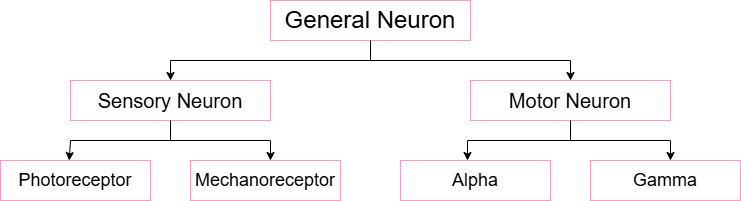

The diagram above was exported from draw.io. Its source (the exported page's mxGraphModel, read from the mxfile embedded in the PNG):
<mxGraphModel dx="794" dy="412" grid="1" gridSize="10" guides="1" tooltips="1" connect="1" arrows="1" fold="1" page="1" pageScale="1" pageWidth="827" pageHeight="1169" math="0" shadow="0">
  <root>
    <mxCell id="0" />
    <mxCell id="1" parent="0" />
    <mxCell id="dl7EMJBqDXSRudICi1gH-2" value="&lt;font style=&quot;font-size: 24px;&quot;&gt;General Neuron&lt;/font&gt;" style="rounded=0;whiteSpace=wrap;html=1;strokeColor=#FF99CC;" vertex="1" parent="1">
      <mxGeometry x="320" y="40" width="200" height="40" as="geometry" />
    </mxCell>
    <mxCell id="dl7EMJBqDXSRudICi1gH-4" value="&lt;font style=&quot;font-size: 20px;&quot;&gt;Sensory Neuron&lt;/font&gt;" style="rounded=0;whiteSpace=wrap;html=1;strokeColor=#FF99CC;" vertex="1" parent="1">
      <mxGeometry x="120" y="120" width="200" height="40" as="geometry" />
    </mxCell>
    <mxCell id="dl7EMJBqDXSRudICi1gH-5" value="&lt;font style=&quot;font-size: 20px;&quot;&gt;Motor Neuron&lt;/font&gt;" style="rounded=0;whiteSpace=wrap;html=1;strokeColor=#FF99CC;" vertex="1" parent="1">
      <mxGeometry x="520" y="120" width="200" height="40" as="geometry" />
    </mxCell>
    <mxCell id="dl7EMJBqDXSRudICi1gH-6" value="&lt;font style=&quot;font-size: 18px;&quot;&gt;Photoreceptor&lt;/font&gt;" style="rounded=0;whiteSpace=wrap;html=1;strokeColor=#FF99CC;" vertex="1" parent="1">
      <mxGeometry x="50" y="200" width="150" height="40" as="geometry" />
    </mxCell>
    <mxCell id="dl7EMJBqDXSRudICi1gH-7" value="&lt;font style=&quot;font-size: 18px;&quot;&gt;Mechanoreceptor&lt;/font&gt;" style="rounded=0;whiteSpace=wrap;html=1;strokeColor=#FF99CC;" vertex="1" parent="1">
      <mxGeometry x="240" y="200" width="150" height="40" as="geometry" />
    </mxCell>
    <mxCell id="dl7EMJBqDXSRudICi1gH-10" value="&lt;font style=&quot;font-size: 18px;&quot;&gt;Alpha&lt;/font&gt;" style="rounded=0;whiteSpace=wrap;html=1;strokeColor=#FF99CC;" vertex="1" parent="1">
      <mxGeometry x="450" y="200" width="150" height="40" as="geometry" />
    </mxCell>
    <mxCell id="dl7EMJBqDXSRudICi1gH-11" value="&lt;font style=&quot;font-size: 18px;&quot;&gt;Gamma&lt;/font&gt;" style="rounded=0;whiteSpace=wrap;html=1;strokeColor=#FF99CC;" vertex="1" parent="1">
      <mxGeometry x="640" y="200" width="150" height="40" as="geometry" />
    </mxCell>
    <mxCell id="dl7EMJBqDXSRudICi1gH-13" value="" style="endArrow=classic;html=1;rounded=0;exitX=0.5;exitY=1;exitDx=0;exitDy=0;entryX=0.5;entryY=0;entryDx=0;entryDy=0;" edge="1" parent="1" source="dl7EMJBqDXSRudICi1gH-2" target="dl7EMJBqDXSRudICi1gH-5">
      <mxGeometry width="50" height="50" relative="1" as="geometry">
        <mxPoint x="420" y="220" as="sourcePoint" />
        <mxPoint x="470" y="170" as="targetPoint" />
        <Array as="points">
          <mxPoint x="420" y="100" />
          <mxPoint x="620" y="100" />
        </Array>
      </mxGeometry>
    </mxCell>
    <mxCell id="dl7EMJBqDXSRudICi1gH-14" value="" style="endArrow=classic;html=1;rounded=0;entryX=0.5;entryY=0;entryDx=0;entryDy=0;" edge="1" parent="1" target="dl7EMJBqDXSRudICi1gH-4">
      <mxGeometry width="50" height="50" relative="1" as="geometry">
        <mxPoint x="420" y="100" as="sourcePoint" />
        <mxPoint x="470" y="170" as="targetPoint" />
        <Array as="points">
          <mxPoint x="220" y="100" />
        </Array>
      </mxGeometry>
    </mxCell>
    <mxCell id="dl7EMJBqDXSRudICi1gH-15" value="" style="endArrow=classic;html=1;rounded=0;exitX=0.5;exitY=1;exitDx=0;exitDy=0;" edge="1" parent="1" source="dl7EMJBqDXSRudICi1gH-4">
      <mxGeometry width="50" height="50" relative="1" as="geometry">
        <mxPoint x="220" y="180" as="sourcePoint" />
        <mxPoint x="320" y="200" as="targetPoint" />
        <Array as="points">
          <mxPoint x="220" y="180" />
          <mxPoint x="320" y="180" />
        </Array>
      </mxGeometry>
    </mxCell>
    <mxCell id="dl7EMJBqDXSRudICi1gH-16" value="" style="endArrow=classic;html=1;rounded=0;entryX=0.458;entryY=0;entryDx=0;entryDy=0;entryPerimeter=0;" edge="1" parent="1" target="dl7EMJBqDXSRudICi1gH-6">
      <mxGeometry width="50" height="50" relative="1" as="geometry">
        <mxPoint x="220" y="180" as="sourcePoint" />
        <mxPoint x="470" y="170" as="targetPoint" />
        <Array as="points">
          <mxPoint x="120" y="180" />
        </Array>
      </mxGeometry>
    </mxCell>
    <mxCell id="dl7EMJBqDXSRudICi1gH-19" value="" style="endArrow=classic;html=1;rounded=0;exitX=0.5;exitY=1;exitDx=0;exitDy=0;" edge="1" parent="1" source="dl7EMJBqDXSRudICi1gH-5">
      <mxGeometry width="50" height="50" relative="1" as="geometry">
        <mxPoint x="420" y="220" as="sourcePoint" />
        <mxPoint x="517" y="200" as="targetPoint" />
        <Array as="points">
          <mxPoint x="620" y="180" />
          <mxPoint x="517" y="180" />
        </Array>
      </mxGeometry>
    </mxCell>
    <mxCell id="dl7EMJBqDXSRudICi1gH-22" value="" style="endArrow=classic;html=1;rounded=0;" edge="1" parent="1">
      <mxGeometry width="50" height="50" relative="1" as="geometry">
        <mxPoint x="620" y="180" as="sourcePoint" />
        <mxPoint x="720" y="200" as="targetPoint" />
        <Array as="points">
          <mxPoint x="720" y="180" />
        </Array>
      </mxGeometry>
    </mxCell>
  </root>
</mxGraphModel>